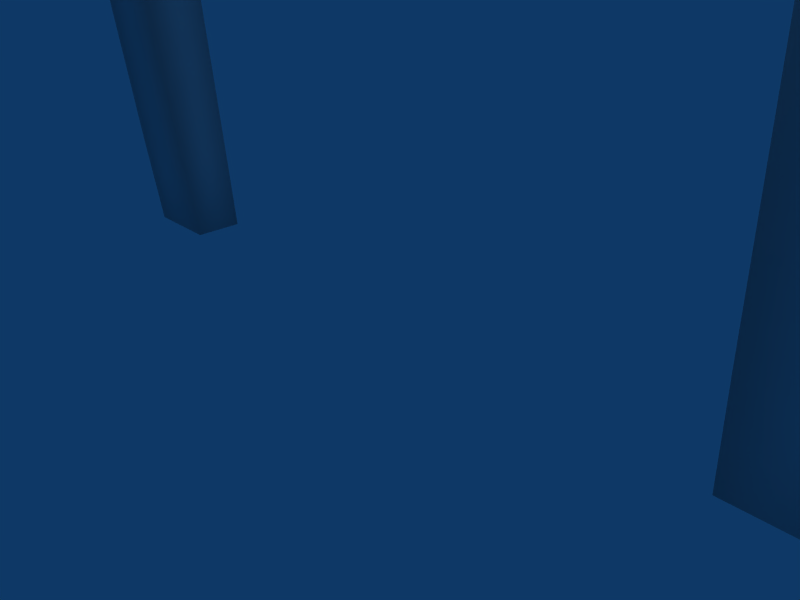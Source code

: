 # Source: chair.blend  (saved by Blender 2.49.2; exported with 4.5.12 LTS)
import bpy
from mathutils import Matrix  # noqa: F401  (used for matrix-valued properties, if any)

bpy.ops.wm.read_factory_settings(use_empty=True)
scene = bpy.context.scene
scene.name = 'Scene'

# ---- collections
col_collection_1 = bpy.data.collections.new('Collection 1'); scene.collection.children.link(col_collection_1)

# ---- materials (node trees are filled in below, after node groups)
mat_material = bpy.data.materials.new('Material')
mat_material.alpha_threshold = 0.0
mat_material.roughness = 0.5
mat_material.line_color = (0.0, 0.0, 0.0, 1.0)

# ---- material node trees

# ---- world
world_world = bpy.data.worlds.new('World'); scene.world = world_world
world_world.color = (0.05656, 0.2208, 0.4)
world_world.use_sun_shadow = False
world_world.sun_shadow_jitter_overblur = 0.0
world_world.cycles.sampling_method = 'MANUAL'
world_world.cycles.sample_map_resolution = 256

# ---- cameras
cam_camera = bpy.data.cameras.new('Camera')
cam_camera.passepartout_alpha = 0.2
cam_camera.clip_end = 100.0
cam_camera.lens = 35.0
cam_camera.ortho_scale = 7.314
cam_camera.show_passepartout = False
cam_camera.show_safe_areas = True
cam_camera.dof.focus_distance = 0.0
cam_camera.dof.aperture_fstop = 128.0

# ---- lights
light_spot = bpy.data.lights.new('Spot', 'POINT')
light_spot.transmission_factor = 0.0
light_spot.cutoff_distance = 30.0
light_spot.energy = 100.0
light_spot.shadow_buffer_clip_start = 1.001
light_spot.shadow_soft_size = 1.0
light_spot.shadow_maximum_resolution = 0.006
light_spot.use_absolute_resolution = True
light_spot.cycles.use_multiple_importance_sampling = False

# ---- meshes
me_cube = bpy.data.meshes.new('Cube')
me_cube.from_pydata([(-2.016, -0.4854, 1.152), (-2.016, 0.4854, 1.152), (-2.313, -0.4854, 3.055), (-2.313, 0.4854, 3.055), (-3.241, 0.4854, 2.927), (-3.241, -0.4854, 2.927), (-2.981, 0.4854, 1.152), (-2.981, -0.4854, 1.152), (-3.982, -0.4854, 1.152), (-3.982, 0.4854, 1.152), (-4.094, -0.4854, 2.781), (-4.094, 0.4854, 2.781), (-5.577, 0.4854, 2.733), (-5.577, -0.4854, 2.733), (-5.228, 0.4854, 1.152), (-5.228, -0.4854, 1.152), (-6.616, -0.4854, 1.152), (-6.616, 0.4854, 1.152), (-6.541, -0.4854, 2.733), (-6.541, 0.4854, 2.733), (-6.949, 0.4854, 2.542), (-6.949, -0.4854, 2.542), (-6.986, 0.4854, 1.152), (-6.986, -0.4854, 1.152), (-7.617, -0.4854, 1.152), (-7.617, 0.4854, 1.152), (-7.394, -0.4854, 2.059), (-7.394, 0.4854, 2.059), (7.225, 0.4854, 2.059), (7.225, -0.4854, 2.059), (7.448, 0.4854, 1.152), (7.448, -0.4854, 1.152), (6.817, -0.4854, 1.152), (6.817, 0.4854, 1.152), (6.78, -0.4854, 2.542), (6.78, 0.4854, 2.542), (6.373, 0.4854, 2.733), (6.373, -0.4854, 2.733), (6.447, 0.4854, 1.152), (6.447, -0.4854, 1.152), (5.059, -0.4854, 1.152), (5.059, 0.4854, 1.152), (5.408, -0.4854, 2.733), (5.408, 0.4854, 2.733), (3.925, 0.4854, 2.781), (3.925, -0.4854, 2.781), (3.814, 0.4854, 1.152), (3.814, -0.4854, 1.152), (2.812, -0.4854, 1.152), (2.812, 0.4854, 1.152), (3.072, -0.4854, 2.927), (3.072, 0.4854, 2.927), (2.145, 0.4854, 3.055), (2.145, -0.4854, 3.055), (1.847, 0.4854, 1.152), (1.847, -0.4854, 1.152), (5.059, 0.4854, -4.407), (5.059, -0.4854, -4.407), (6.447, -0.4854, -4.407), (6.447, 0.4854, -4.407), (-6.616, 0.4854, -4.407), (-6.616, -0.4854, -4.407), (-5.228, -0.4854, -4.407), (-5.228, 0.4854, -4.407), (1.847, -0.3451, -10.05), (1.847, 0.3451, -10.05), (-2.016, 0.3451, -10.05), (-2.016, -0.3451, -10.05), (-5.228, 0.5213, -8.561), (-5.228, -0.5696, -8.561), (-6.616, -0.5696, -8.561), (-6.616, 0.5213, -8.561), (6.447, 0.5213, -8.561), (6.447, -0.5696, -8.561), (5.059, -0.5696, -8.561), (5.059, 0.5213, -8.561), (5.059, 0.5287, -9.72), (5.059, -0.6253, -9.72), (6.447, -0.6253, -9.72), (6.447, 0.5287, -9.72), (-6.616, 0.5287, -9.72), (-6.616, -0.6253, -9.72), (-5.228, -0.6253, -9.72), (-5.228, 0.5287, -9.72), (-6.616, 0.5195, -11.27), (6.447, 0.5195, -11.27), (6.447, -0.7169, -11.27), (5.059, 0.5407, -15.3), (5.059, -0.7323, -15.3), (6.447, -0.7323, -15.3), (6.447, 0.5407, -15.3), (-6.616, 0.5407, -15.3), (-6.616, -0.7323, -15.3), (-5.228, -0.7323, -15.3), (-5.228, 0.5407, -15.3), (-5.228, 0.5644, -17.62), (-5.228, -0.5984, -17.62), (-6.616, -0.5984, -17.62), (-6.616, 0.5644, -17.62), (6.447, 0.5644, -17.62), (6.447, -0.5984, -17.62), (5.059, -0.5984, -17.62), (5.059, 0.5644, -17.62), (5.059, 0.7219, -21.66), (5.059, -0.2939, -21.66), (6.447, -0.2939, -21.66), (6.447, 0.7219, -21.66), (-6.616, 0.7219, -21.66), (-6.616, -0.2939, -21.66), (-5.228, -0.2939, -21.66), (-5.228, 0.7219, -21.66), (-5.228, 0.9044, -24.91), (-5.228, -0.001273, -24.91), (-6.616, -0.001273, -24.91), (-6.616, 0.9044, -24.91), (6.447, 0.9044, -24.91), (6.447, -0.001273, -24.91), (5.059, -0.001273, -24.91), (5.059, 0.9044, -24.91), (5.059, 0.9897, -26.47), (5.059, 0.1575, -26.47), (6.447, 0.1575, -26.47), (6.447, 0.9897, -26.47), (-6.616, 0.9897, -26.47), (-6.616, 0.1575, -26.47), (-5.228, 0.1575, -26.47), (-5.228, 0.9897, -26.47), (5.059, 0.3451, -11.05), (5.059, -0.3451, -11.05), (-5.228, -0.3451, -11.05), (-5.228, 0.3451, -11.05), (-5.228, 0.3451, -10.05), (-5.228, -0.3451, -10.05), (5.059, -0.3451, -10.05), (5.059, 0.3451, -10.05), (5.059, -0.7169, -11.27), (-5.228, 0.5195, -11.27), (5.059, 0.5195, -11.27), (-5.228, -0.7169, -11.27), (-6.616, -0.7169, -11.27), (6.2, -0.7234, -14.34), (6.2, -12.02, -14.34), (-6.37, -12.02, -14.34), (6.2, -0.7234, -12.45), (6.2, -12.02, -12.45), (-6.37, -12.02, -12.45), (-6.37, -0.7234, -12.45), (-6.275, -12.48, -14.34), (-6.275, -12.48, -12.45), (-6.056, -12.92, -12.45), (-6.056, -12.92, -14.34), (-5.68, -13.36, -14.34), (-5.68, -13.36, -12.45), (-5.242, -13.67, -12.45), (-5.242, -13.67, -14.34), (-4.561, -13.89, -14.34), (-4.561, -13.89, -12.45), (-4.98, -13.47, -26.56), (-5.368, -13.34, -26.56), (-5.617, -13.16, -26.56), (-5.832, -12.91, -26.56), (-5.956, -12.67, -26.56), (-4.98, -12.4, -26.56), (-6.01, -12.4, -26.56), (5.841, -12.4, -26.56), (4.811, -12.4, -26.56), (5.787, -12.67, -26.56), (5.662, -12.91, -26.56), (5.448, -13.16, -26.56), (5.199, -13.34, -26.56), (4.811, -13.47, -26.56), (4.392, -13.89, -12.45), (4.392, -13.89, -14.34), (5.072, -13.67, -14.34), (5.072, -13.67, -12.45), (5.511, -13.36, -12.45), (5.511, -13.36, -14.34), (5.887, -12.92, -14.34), (5.887, -12.92, -12.45), (6.106, -12.48, -12.45), (6.106, -12.48, -14.34), (4.392, -12.01, -14.34), (-4.561, -12.01, -14.34), (-3.684, -11.1, -14.34), (3.515, -11.1, -14.34), (3.515, -13.02, -14.34), (-3.684, -13.02, -14.34), (-5.395, -1.601, -14.34), (-5.395, -11.1, -14.34), (5.225, -11.1, -14.34), (5.225, -1.601, -14.34), (5.225, -1.601, -12.83), (5.225, -11.1, -12.83), (-5.395, -11.1, -12.83), (-5.395, -1.601, -12.83), (-3.684, -13.02, -12.83), (3.515, -13.02, -12.83), (3.515, -11.1, -12.83), (-3.684, -11.1, -12.83), (5.796, -12.26, -12.23), (5.588, -12.67, -12.23), (5.231, -13.09, -12.23), (4.815, -13.39, -12.23), (4.168, -13.6, -12.23), (-4.337, -13.6, -12.23), (-4.984, -13.39, -12.23), (-5.4, -13.09, -12.23), (-5.757, -12.67, -12.23), (-5.966, -12.26, -12.23), (-6.056, -1.085, -12.23), (-6.056, -11.82, -12.23), (5.886, -11.82, -12.23), (5.886, -1.085, -12.23), (5.588, -1.38, -12.23), (5.588, -11.57, -12.23), (-5.757, -11.57, -12.23), (-5.757, -1.38, -12.23), (-5.671, -11.99, -12.23), (-5.474, -12.39, -12.23), (-5.134, -12.79, -12.23), (-4.739, -13.07, -12.23), (-4.125, -13.27, -12.23), (3.956, -13.27, -12.23), (4.57, -13.07, -12.23), (4.965, -12.79, -12.23), (5.305, -12.39, -12.23), (5.502, -11.99, -12.23), (-3.946, -11.38, -12.06), (3.777, -11.38, -12.06), (5.255, -11.78, -12.06), (5.066, -12.16, -12.06), (4.742, -12.54, -12.06), (4.364, -12.81, -12.06), (3.777, -13.0, -12.06), (-3.946, -13.0, -12.06), (-4.533, -12.81, -12.06), (-4.911, -12.54, -12.06), (-5.235, -12.16, -12.06), (-5.424, -11.78, -12.06), (-5.507, -1.637, -12.06), (-5.507, -11.38, -12.06), (5.337, -11.38, -12.06), (5.337, -1.637, -12.06), (-6.372, -0.7234, -14.34), (-5.229, -0.7234, -12.44), (5.058, -0.7234, -12.44), (-5.229, -0.7234, -14.34), (5.058, -0.7234, -14.34)], [], [(6, 7, 8, 9), (7, 5, 10, 8), (4, 6, 9, 11), (5, 4, 11, 10), (10, 11, 12, 13), (11, 9, 14, 12), (8, 10, 13, 15), (9, 8, 15, 14), (15, 13, 18, 16), (12, 14, 17, 19), (13, 12, 19, 18), (18, 19, 20, 21), (19, 17, 22, 20), (16, 18, 21, 23), (17, 16, 23, 22), (22, 23, 24, 25), (23, 21, 26, 24), (20, 22, 25, 27), (21, 20, 27, 26), (24, 26, 27, 25), (31, 30, 28, 29), (34, 29, 28, 35), (35, 28, 30, 33), (32, 31, 29, 34), (33, 30, 31, 32), (38, 33, 32, 39), (39, 32, 34, 37), (36, 35, 33, 38), (37, 34, 35, 36), (42, 37, 36, 43), (43, 36, 38, 41), (40, 39, 37, 42), (46, 41, 40, 47), (47, 40, 42, 45), (44, 43, 41, 46), (45, 42, 43, 44), (50, 45, 44, 51), (51, 44, 46, 49), (48, 47, 45, 50), (49, 46, 47, 48), (54, 49, 48, 55), (55, 48, 50, 53), (52, 51, 49, 54), (53, 50, 51, 52), (3, 52, 54, 1), (0, 55, 53, 2), (3, 2, 53, 52), (41, 56, 57, 40), (40, 57, 58, 39), (39, 58, 59, 38), (38, 59, 56, 41), (17, 14, 63, 60), (16, 17, 60, 61), (15, 16, 61, 62), (14, 15, 62, 63), (54, 65, 66, 1), (0, 67, 64, 55), (55, 64, 65, 54), (67, 0, 1, 66), (66, 131, 132, 67), (64, 133, 134, 65), (130, 127, 128, 129), (63, 62, 69, 68), (62, 61, 70, 69), (61, 60, 71, 70), (60, 63, 68, 71), (59, 72, 75, 56), (58, 73, 72, 59), (57, 74, 73, 58), (56, 75, 74, 57), (75, 76, 77, 74), (74, 77, 78, 73), (73, 78, 79, 72), (72, 79, 76, 75), (71, 68, 83, 80), (70, 71, 80, 81), (69, 70, 81, 82), (68, 69, 82, 83), (82, 81, 139, 138), (81, 80, 84, 139), (80, 83, 136, 84), (79, 85, 137, 76), (78, 86, 85, 79), (77, 135, 86, 78), (86, 89, 90, 85), (94, 93, 96, 95), (93, 92, 97, 96), (92, 91, 98, 97), (91, 94, 95, 98), (90, 99, 102, 87), (89, 100, 99, 90), (88, 101, 100, 89), (87, 102, 101, 88), (102, 103, 104, 101), (101, 104, 105, 100), (100, 105, 106, 99), (99, 106, 103, 102), (98, 95, 110, 107), (97, 98, 107, 108), (96, 97, 108, 109), (95, 96, 109, 110), (110, 109, 112, 111), (109, 108, 113, 112), (108, 107, 114, 113), (107, 110, 111, 114), (106, 115, 118, 103), (105, 116, 115, 106), (104, 117, 116, 105), (103, 118, 117, 104), (118, 119, 120, 117), (117, 120, 121, 116), (116, 121, 122, 115), (115, 122, 119, 118), (114, 111, 126, 123), (113, 114, 123, 124), (112, 113, 124, 125), (111, 112, 125, 126), (119, 122, 121, 120), (126, 125, 124, 123), (135, 128, 127, 137), (77, 133, 128, 135), (137, 127, 134, 76), (136, 83, 131, 130), (138, 136, 130, 129), (82, 138, 129, 132), (83, 82, 132, 131), (76, 134, 133, 77), (137, 85, 90), (136, 91, 84), (136, 94, 91), (137, 90, 87), (139, 84, 91), (92, 139, 91), (140, 143, 144, 141), (142, 145, 146, 243), (145, 142, 147, 148), (148, 147, 150, 149), (149, 150, 151, 152), (152, 151, 154, 153), (153, 154, 155, 156), (142, 182, 162, 163), (182, 155, 157, 162), (155, 154, 158, 157), (154, 151, 159, 158), (151, 150, 160, 159), (150, 147, 161, 160), (147, 142, 163, 161), (163, 162, 161), (161, 162, 160), (160, 162, 159), (159, 162, 158), (158, 162, 157), (169, 170, 165), (168, 169, 165), (167, 168, 165), (166, 167, 165), (164, 166, 165), (180, 166, 164, 141), (177, 167, 166, 180), (176, 168, 167, 177), (173, 169, 168, 176), (172, 170, 169, 173), (181, 165, 170, 172), (141, 164, 165, 181), (174, 171, 172, 173), (175, 174, 173, 176), (178, 175, 176, 177), (179, 178, 177, 180), (144, 179, 180, 141), (155, 172, 171, 156), (172, 155, 186, 185), (181, 172, 185, 184), (155, 182, 183, 186), (182, 142, 188, 183), (141, 181, 184, 189), (142, 243, 187, 188), (140, 141, 189, 190), (190, 189, 192, 191), (187, 190, 191, 194), (188, 187, 194, 193), (189, 184, 197, 192), (183, 188, 193, 198), (186, 183, 198, 195), (184, 185, 196, 197), (185, 186, 195, 196), (197, 194, 191), (192, 197, 191), (197, 198, 194), (198, 193, 194), (195, 198, 197, 196), (156, 171, 203, 204), (145, 148, 208, 210), (144, 211, 199, 179), (179, 199, 200, 178), (178, 200, 201, 175), (175, 201, 202, 174), (174, 202, 203, 171), (153, 156, 204, 205), (152, 153, 205, 206), (149, 152, 206, 207), (148, 149, 207, 208), (146, 145, 210, 209), (144, 143, 212, 211), (211, 212, 213, 214), (209, 210, 215, 216), (212, 209, 216, 213), (208, 207, 218, 217), (207, 206, 219, 218), (206, 205, 220, 219), (205, 204, 221, 220), (202, 223, 222, 203), (201, 224, 223, 202), (200, 225, 224, 201), (199, 226, 225, 200), (211, 214, 226, 199), (210, 208, 217, 215), (204, 203, 222, 221), (221, 222, 233, 234), (215, 217, 238, 240), (214, 241, 229, 226), (226, 229, 230, 225), (225, 230, 231, 224), (224, 231, 232, 223), (223, 232, 233, 222), (220, 221, 234, 235), (219, 220, 235, 236), (218, 219, 236, 237), (217, 218, 237, 238), (213, 216, 239, 242), (216, 215, 240, 239), (214, 213, 242, 241), (227, 240, 238), (227, 238, 237), (227, 237, 236), (227, 236, 235), (227, 235, 234), (228, 233, 232), (228, 232, 231), (228, 231, 230), (228, 230, 229), (228, 229, 241), (228, 242, 239), (228, 241, 242), (240, 227, 239), (227, 228, 239), (234, 233, 228, 227), (135, 245, 143, 86), (89, 140, 247, 88), (86, 143, 140, 89), (138, 139, 146, 244), (139, 92, 243, 146), (92, 93, 246, 243), (138, 244, 136), (244, 209, 212), (244, 146, 209), (143, 245, 212), (245, 244, 212), (246, 190, 187), (243, 246, 187), (246, 247, 190), (247, 140, 190), (135, 137, 245), (87, 247, 245, 137), (87, 88, 247), (94, 136, 244, 246), (93, 94, 246), (245, 247, 246, 244), (67, 132, 129), (64, 67, 129, 128), (64, 128, 133), (66, 130, 131), (65, 127, 130, 66), (65, 134, 127), (1, 6, 4, 3), (2, 3, 4, 5), (0, 2, 5, 7), (0, 7, 6, 1)])
me_cube.polygons.foreach_set('use_smooth', [True] * 277)
me_cube.materials.append(mat_material)
me_cube.use_remesh_preserve_volume = False
me_cube.use_remesh_preserve_attributes = False
me_cube.use_mirror_vertex_groups = False
me_cube.update()

# ---- objects
ob_cube = bpy.data.objects.new('Cube', me_cube)
ob_lamp = bpy.data.objects.new('Lamp', light_spot)
ob_camera = bpy.data.objects.new('Camera', cam_camera)

# ---- transforms, parenting, visibility, modifiers, constraints
ob_cube.location = (0.0, 0.0, 26.36)
ob_cube.lock_rotations_4d = False
ob_cube.empty_display_type = 'ARROWS'
ob_cube.color = (0.0, 0.0, 0.0, 1.0)
ob_cube.lineart.crease_threshold = 0.0
ob_lamp.location = (4.076, 1.005, 5.904)
ob_lamp.rotation_euler = (0.6503, 0.05522, 1.866)
ob_lamp.lock_rotations_4d = False
ob_lamp.empty_display_type = 'ARROWS'
ob_lamp.color = (0.0, 0.0, 0.0, 0.0)
ob_lamp.lineart.crease_threshold = 0.0
ob_camera.location = (7.481, -6.508, 5.344)
ob_camera.rotation_euler = (1.109, 0.01082, 0.8149)
ob_camera.lock_rotations_4d = False
ob_camera.empty_display_type = 'ARROWS'
ob_camera.color = (0.0, 0.0, 0.0, 0.0)
ob_camera.display_type = 'WIRE'
ob_camera.lineart.crease_threshold = 0.0

# ---- collection membership
col_collection_1.objects.link(ob_cube)
col_collection_1.objects.link(ob_lamp)
col_collection_1.objects.link(ob_camera)

# ---- scene / render settings (as saved in the file)
scene.camera = ob_camera
scene.frame_start = 1; scene.frame_end = 250; scene.frame_set(11)
scene.render.engine = 'BLENDER_EEVEE_NEXT'
scene.render.image_settings.file_format = 'JPEG'
scene.render.image_settings.color_mode = 'RGB'
scene.render.image_settings.compression = 90
scene.render.resolution_x = 800
scene.render.resolution_y = 600
scene.render.pixel_aspect_x = 100.0
scene.render.pixel_aspect_y = 100.0
scene.render.fps = 25
scene.render.dither_intensity = 0.0
scene.render.use_compositing = False
scene.render.use_sequencer = False
scene.render.bake_margin = 2
scene.render.bake_bias = 0.0
scene.render.use_stamp_time = False
scene.render.use_stamp_date = False
scene.render.use_stamp_frame = False
scene.render.use_stamp_camera = False
scene.render.use_stamp_scene = False
scene.render.use_stamp_filename = False
scene.render.use_stamp_render_time = False
scene.render.stamp_font_size = 0
scene.cycles.use_denoising = False
scene.cycles.samples = 10
scene.cycles.sampling_pattern = 'TABULATED_SOBOL'
scene.cycles.light_sampling_threshold = 0.0
scene.cycles.use_adaptive_sampling = False
scene.cycles.use_light_tree = False
scene.cycles.blur_glossy = 0.0
scene.cycles.volume_bounces = 1
scene.cycles.pixel_filter_type = 'GAUSSIAN'
scene.cycles.sample_clamp_indirect = 0.0
scene.view_settings.view_transform = 'Raw'
bpy.context.view_layer.update()
